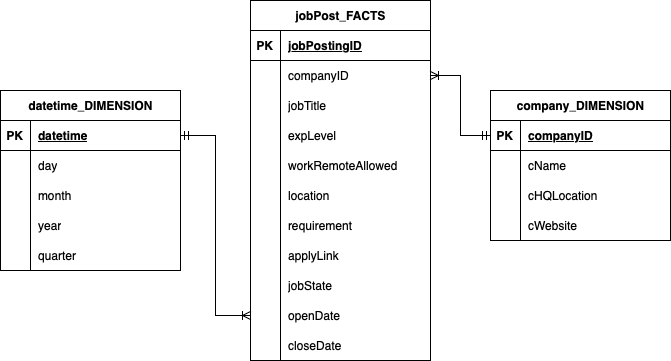

The diagram above was exported from draw.io. Its source (the exported page's mxGraphModel, read from the mxfile embedded in the PNG):
<mxGraphModel dx="1804" dy="624" grid="1" gridSize="10" guides="1" tooltips="1" connect="1" arrows="1" fold="1" page="1" pageScale="1" pageWidth="850" pageHeight="1100" background="#ffffff" math="0" shadow="0">
  <root>
    <mxCell id="0" />
    <mxCell id="1" parent="0" />
    <mxCell id="22BJfPpsbBKYWUTy9Bx3-1" value="jobPost_FACTS" style="shape=table;startSize=30;container=1;collapsible=1;childLayout=tableLayout;fixedRows=1;rowLines=0;fontStyle=1;align=center;resizeLast=1;html=1;" parent="1" vertex="1">
      <mxGeometry x="140" y="200" width="180" height="360" as="geometry" />
    </mxCell>
    <mxCell id="22BJfPpsbBKYWUTy9Bx3-2" value="" style="shape=tableRow;horizontal=0;startSize=0;swimlaneHead=0;swimlaneBody=0;fillColor=none;collapsible=0;dropTarget=0;points=[[0,0.5],[1,0.5]];portConstraint=eastwest;top=0;left=0;right=0;bottom=1;" parent="22BJfPpsbBKYWUTy9Bx3-1" vertex="1">
      <mxGeometry y="30" width="180" height="30" as="geometry" />
    </mxCell>
    <mxCell id="22BJfPpsbBKYWUTy9Bx3-3" value="PK" style="shape=partialRectangle;connectable=0;fillColor=none;top=0;left=0;bottom=0;right=0;fontStyle=1;overflow=hidden;whiteSpace=wrap;html=1;" parent="22BJfPpsbBKYWUTy9Bx3-2" vertex="1">
      <mxGeometry width="30" height="30" as="geometry">
        <mxRectangle width="30" height="30" as="alternateBounds" />
      </mxGeometry>
    </mxCell>
    <mxCell id="22BJfPpsbBKYWUTy9Bx3-4" value="jobPostingID" style="shape=partialRectangle;connectable=0;fillColor=none;top=0;left=0;bottom=0;right=0;align=left;spacingLeft=6;fontStyle=5;overflow=hidden;whiteSpace=wrap;html=1;" parent="22BJfPpsbBKYWUTy9Bx3-2" vertex="1">
      <mxGeometry x="30" width="150" height="30" as="geometry">
        <mxRectangle width="150" height="30" as="alternateBounds" />
      </mxGeometry>
    </mxCell>
    <mxCell id="22BJfPpsbBKYWUTy9Bx3-5" value="" style="shape=tableRow;horizontal=0;startSize=0;swimlaneHead=0;swimlaneBody=0;fillColor=none;collapsible=0;dropTarget=0;points=[[0,0.5],[1,0.5]];portConstraint=eastwest;top=0;left=0;right=0;bottom=0;" parent="22BJfPpsbBKYWUTy9Bx3-1" vertex="1">
      <mxGeometry y="60" width="180" height="30" as="geometry" />
    </mxCell>
    <mxCell id="22BJfPpsbBKYWUTy9Bx3-6" value="" style="shape=partialRectangle;connectable=0;fillColor=none;top=0;left=0;bottom=0;right=0;editable=1;overflow=hidden;whiteSpace=wrap;html=1;" parent="22BJfPpsbBKYWUTy9Bx3-5" vertex="1">
      <mxGeometry width="30" height="30" as="geometry">
        <mxRectangle width="30" height="30" as="alternateBounds" />
      </mxGeometry>
    </mxCell>
    <mxCell id="22BJfPpsbBKYWUTy9Bx3-7" value="companyID" style="shape=partialRectangle;connectable=0;fillColor=none;top=0;left=0;bottom=0;right=0;align=left;spacingLeft=6;overflow=hidden;whiteSpace=wrap;html=1;" parent="22BJfPpsbBKYWUTy9Bx3-5" vertex="1">
      <mxGeometry x="30" width="150" height="30" as="geometry">
        <mxRectangle width="150" height="30" as="alternateBounds" />
      </mxGeometry>
    </mxCell>
    <mxCell id="22BJfPpsbBKYWUTy9Bx3-8" value="" style="shape=tableRow;horizontal=0;startSize=0;swimlaneHead=0;swimlaneBody=0;fillColor=none;collapsible=0;dropTarget=0;points=[[0,0.5],[1,0.5]];portConstraint=eastwest;top=0;left=0;right=0;bottom=0;" parent="22BJfPpsbBKYWUTy9Bx3-1" vertex="1">
      <mxGeometry y="90" width="180" height="30" as="geometry" />
    </mxCell>
    <mxCell id="22BJfPpsbBKYWUTy9Bx3-9" value="" style="shape=partialRectangle;connectable=0;fillColor=none;top=0;left=0;bottom=0;right=0;editable=1;overflow=hidden;whiteSpace=wrap;html=1;" parent="22BJfPpsbBKYWUTy9Bx3-8" vertex="1">
      <mxGeometry width="30" height="30" as="geometry">
        <mxRectangle width="30" height="30" as="alternateBounds" />
      </mxGeometry>
    </mxCell>
    <mxCell id="22BJfPpsbBKYWUTy9Bx3-10" value="jobTitle" style="shape=partialRectangle;connectable=0;fillColor=none;top=0;left=0;bottom=0;right=0;align=left;spacingLeft=6;overflow=hidden;whiteSpace=wrap;html=1;" parent="22BJfPpsbBKYWUTy9Bx3-8" vertex="1">
      <mxGeometry x="30" width="150" height="30" as="geometry">
        <mxRectangle width="150" height="30" as="alternateBounds" />
      </mxGeometry>
    </mxCell>
    <mxCell id="X6wbn4og2-xB0mh2ei0R-7" value="" style="shape=tableRow;horizontal=0;startSize=0;swimlaneHead=0;swimlaneBody=0;fillColor=none;collapsible=0;dropTarget=0;points=[[0,0.5],[1,0.5]];portConstraint=eastwest;top=0;left=0;right=0;bottom=0;" parent="22BJfPpsbBKYWUTy9Bx3-1" vertex="1">
      <mxGeometry y="120" width="180" height="30" as="geometry" />
    </mxCell>
    <mxCell id="X6wbn4og2-xB0mh2ei0R-8" value="" style="shape=partialRectangle;connectable=0;fillColor=none;top=0;left=0;bottom=0;right=0;editable=1;overflow=hidden;whiteSpace=wrap;html=1;" parent="X6wbn4og2-xB0mh2ei0R-7" vertex="1">
      <mxGeometry width="30" height="30" as="geometry">
        <mxRectangle width="30" height="30" as="alternateBounds" />
      </mxGeometry>
    </mxCell>
    <mxCell id="X6wbn4og2-xB0mh2ei0R-9" value="expLevel" style="shape=partialRectangle;connectable=0;fillColor=none;top=0;left=0;bottom=0;right=0;align=left;spacingLeft=6;overflow=hidden;whiteSpace=wrap;html=1;" parent="X6wbn4og2-xB0mh2ei0R-7" vertex="1">
      <mxGeometry x="30" width="150" height="30" as="geometry">
        <mxRectangle width="150" height="30" as="alternateBounds" />
      </mxGeometry>
    </mxCell>
    <mxCell id="22BJfPpsbBKYWUTy9Bx3-11" value="" style="shape=tableRow;horizontal=0;startSize=0;swimlaneHead=0;swimlaneBody=0;fillColor=none;collapsible=0;dropTarget=0;points=[[0,0.5],[1,0.5]];portConstraint=eastwest;top=0;left=0;right=0;bottom=0;" parent="22BJfPpsbBKYWUTy9Bx3-1" vertex="1">
      <mxGeometry y="150" width="180" height="30" as="geometry" />
    </mxCell>
    <mxCell id="22BJfPpsbBKYWUTy9Bx3-12" value="" style="shape=partialRectangle;connectable=0;fillColor=none;top=0;left=0;bottom=0;right=0;editable=1;overflow=hidden;whiteSpace=wrap;html=1;" parent="22BJfPpsbBKYWUTy9Bx3-11" vertex="1">
      <mxGeometry width="30" height="30" as="geometry">
        <mxRectangle width="30" height="30" as="alternateBounds" />
      </mxGeometry>
    </mxCell>
    <mxCell id="22BJfPpsbBKYWUTy9Bx3-13" value="workRemoteAllowed" style="shape=partialRectangle;connectable=0;fillColor=none;top=0;left=0;bottom=0;right=0;align=left;spacingLeft=6;overflow=hidden;whiteSpace=wrap;html=1;" parent="22BJfPpsbBKYWUTy9Bx3-11" vertex="1">
      <mxGeometry x="30" width="150" height="30" as="geometry">
        <mxRectangle width="150" height="30" as="alternateBounds" />
      </mxGeometry>
    </mxCell>
    <mxCell id="X6wbn4og2-xB0mh2ei0R-1" value="" style="shape=tableRow;horizontal=0;startSize=0;swimlaneHead=0;swimlaneBody=0;fillColor=none;collapsible=0;dropTarget=0;points=[[0,0.5],[1,0.5]];portConstraint=eastwest;top=0;left=0;right=0;bottom=0;" parent="22BJfPpsbBKYWUTy9Bx3-1" vertex="1">
      <mxGeometry y="180" width="180" height="30" as="geometry" />
    </mxCell>
    <mxCell id="X6wbn4og2-xB0mh2ei0R-2" value="" style="shape=partialRectangle;connectable=0;fillColor=none;top=0;left=0;bottom=0;right=0;editable=1;overflow=hidden;whiteSpace=wrap;html=1;" parent="X6wbn4og2-xB0mh2ei0R-1" vertex="1">
      <mxGeometry width="30" height="30" as="geometry">
        <mxRectangle width="30" height="30" as="alternateBounds" />
      </mxGeometry>
    </mxCell>
    <mxCell id="X6wbn4og2-xB0mh2ei0R-3" value="location" style="shape=partialRectangle;connectable=0;fillColor=none;top=0;left=0;bottom=0;right=0;align=left;spacingLeft=6;overflow=hidden;whiteSpace=wrap;html=1;" parent="X6wbn4og2-xB0mh2ei0R-1" vertex="1">
      <mxGeometry x="30" width="150" height="30" as="geometry">
        <mxRectangle width="150" height="30" as="alternateBounds" />
      </mxGeometry>
    </mxCell>
    <mxCell id="X6wbn4og2-xB0mh2ei0R-4" value="" style="shape=tableRow;horizontal=0;startSize=0;swimlaneHead=0;swimlaneBody=0;fillColor=none;collapsible=0;dropTarget=0;points=[[0,0.5],[1,0.5]];portConstraint=eastwest;top=0;left=0;right=0;bottom=0;" parent="22BJfPpsbBKYWUTy9Bx3-1" vertex="1">
      <mxGeometry y="210" width="180" height="30" as="geometry" />
    </mxCell>
    <mxCell id="X6wbn4og2-xB0mh2ei0R-5" value="" style="shape=partialRectangle;connectable=0;fillColor=none;top=0;left=0;bottom=0;right=0;editable=1;overflow=hidden;whiteSpace=wrap;html=1;" parent="X6wbn4og2-xB0mh2ei0R-4" vertex="1">
      <mxGeometry width="30" height="30" as="geometry">
        <mxRectangle width="30" height="30" as="alternateBounds" />
      </mxGeometry>
    </mxCell>
    <mxCell id="X6wbn4og2-xB0mh2ei0R-6" value="requirement" style="shape=partialRectangle;connectable=0;fillColor=none;top=0;left=0;bottom=0;right=0;align=left;spacingLeft=6;overflow=hidden;whiteSpace=wrap;html=1;" parent="X6wbn4og2-xB0mh2ei0R-4" vertex="1">
      <mxGeometry x="30" width="150" height="30" as="geometry">
        <mxRectangle width="150" height="30" as="alternateBounds" />
      </mxGeometry>
    </mxCell>
    <mxCell id="X6wbn4og2-xB0mh2ei0R-45" value="" style="shape=tableRow;horizontal=0;startSize=0;swimlaneHead=0;swimlaneBody=0;fillColor=none;collapsible=0;dropTarget=0;points=[[0,0.5],[1,0.5]];portConstraint=eastwest;top=0;left=0;right=0;bottom=0;" parent="22BJfPpsbBKYWUTy9Bx3-1" vertex="1">
      <mxGeometry y="240" width="180" height="30" as="geometry" />
    </mxCell>
    <mxCell id="X6wbn4og2-xB0mh2ei0R-46" value="" style="shape=partialRectangle;connectable=0;fillColor=none;top=0;left=0;bottom=0;right=0;editable=1;overflow=hidden;whiteSpace=wrap;html=1;" parent="X6wbn4og2-xB0mh2ei0R-45" vertex="1">
      <mxGeometry width="30" height="30" as="geometry">
        <mxRectangle width="30" height="30" as="alternateBounds" />
      </mxGeometry>
    </mxCell>
    <mxCell id="X6wbn4og2-xB0mh2ei0R-47" value="applyLink" style="shape=partialRectangle;connectable=0;fillColor=none;top=0;left=0;bottom=0;right=0;align=left;spacingLeft=6;overflow=hidden;whiteSpace=wrap;html=1;" parent="X6wbn4og2-xB0mh2ei0R-45" vertex="1">
      <mxGeometry x="30" width="150" height="30" as="geometry">
        <mxRectangle width="150" height="30" as="alternateBounds" />
      </mxGeometry>
    </mxCell>
    <mxCell id="X6wbn4og2-xB0mh2ei0R-80" value="" style="shape=tableRow;horizontal=0;startSize=0;swimlaneHead=0;swimlaneBody=0;fillColor=none;collapsible=0;dropTarget=0;points=[[0,0.5],[1,0.5]];portConstraint=eastwest;top=0;left=0;right=0;bottom=0;" parent="22BJfPpsbBKYWUTy9Bx3-1" vertex="1">
      <mxGeometry y="270" width="180" height="30" as="geometry" />
    </mxCell>
    <mxCell id="X6wbn4og2-xB0mh2ei0R-81" value="" style="shape=partialRectangle;connectable=0;fillColor=none;top=0;left=0;bottom=0;right=0;editable=1;overflow=hidden;whiteSpace=wrap;html=1;" parent="X6wbn4og2-xB0mh2ei0R-80" vertex="1">
      <mxGeometry width="30" height="30" as="geometry">
        <mxRectangle width="30" height="30" as="alternateBounds" />
      </mxGeometry>
    </mxCell>
    <mxCell id="X6wbn4og2-xB0mh2ei0R-82" value="jobState" style="shape=partialRectangle;connectable=0;fillColor=none;top=0;left=0;bottom=0;right=0;align=left;spacingLeft=6;overflow=hidden;whiteSpace=wrap;html=1;" parent="X6wbn4og2-xB0mh2ei0R-80" vertex="1">
      <mxGeometry x="30" width="150" height="30" as="geometry">
        <mxRectangle width="150" height="30" as="alternateBounds" />
      </mxGeometry>
    </mxCell>
    <mxCell id="X6wbn4og2-xB0mh2ei0R-83" value="" style="shape=tableRow;horizontal=0;startSize=0;swimlaneHead=0;swimlaneBody=0;fillColor=none;collapsible=0;dropTarget=0;points=[[0,0.5],[1,0.5]];portConstraint=eastwest;top=0;left=0;right=0;bottom=0;" parent="22BJfPpsbBKYWUTy9Bx3-1" vertex="1">
      <mxGeometry y="300" width="180" height="30" as="geometry" />
    </mxCell>
    <mxCell id="X6wbn4og2-xB0mh2ei0R-84" value="" style="shape=partialRectangle;connectable=0;fillColor=none;top=0;left=0;bottom=0;right=0;editable=1;overflow=hidden;whiteSpace=wrap;html=1;" parent="X6wbn4og2-xB0mh2ei0R-83" vertex="1">
      <mxGeometry width="30" height="30" as="geometry">
        <mxRectangle width="30" height="30" as="alternateBounds" />
      </mxGeometry>
    </mxCell>
    <mxCell id="X6wbn4og2-xB0mh2ei0R-85" value="openDate" style="shape=partialRectangle;connectable=0;fillColor=none;top=0;left=0;bottom=0;right=0;align=left;spacingLeft=6;overflow=hidden;whiteSpace=wrap;html=1;" parent="X6wbn4og2-xB0mh2ei0R-83" vertex="1">
      <mxGeometry x="30" width="150" height="30" as="geometry">
        <mxRectangle width="150" height="30" as="alternateBounds" />
      </mxGeometry>
    </mxCell>
    <mxCell id="X6wbn4og2-xB0mh2ei0R-116" value="" style="shape=tableRow;horizontal=0;startSize=0;swimlaneHead=0;swimlaneBody=0;fillColor=none;collapsible=0;dropTarget=0;points=[[0,0.5],[1,0.5]];portConstraint=eastwest;top=0;left=0;right=0;bottom=0;" parent="22BJfPpsbBKYWUTy9Bx3-1" vertex="1">
      <mxGeometry y="330" width="180" height="30" as="geometry" />
    </mxCell>
    <mxCell id="X6wbn4og2-xB0mh2ei0R-117" value="" style="shape=partialRectangle;connectable=0;fillColor=none;top=0;left=0;bottom=0;right=0;editable=1;overflow=hidden;whiteSpace=wrap;html=1;" parent="X6wbn4og2-xB0mh2ei0R-116" vertex="1">
      <mxGeometry width="30" height="30" as="geometry">
        <mxRectangle width="30" height="30" as="alternateBounds" />
      </mxGeometry>
    </mxCell>
    <mxCell id="X6wbn4og2-xB0mh2ei0R-118" value="closeDate" style="shape=partialRectangle;connectable=0;fillColor=none;top=0;left=0;bottom=0;right=0;align=left;spacingLeft=6;overflow=hidden;whiteSpace=wrap;html=1;" parent="X6wbn4og2-xB0mh2ei0R-116" vertex="1">
      <mxGeometry x="30" width="150" height="30" as="geometry">
        <mxRectangle width="150" height="30" as="alternateBounds" />
      </mxGeometry>
    </mxCell>
    <mxCell id="X6wbn4og2-xB0mh2ei0R-10" value="company_DIMENSION" style="shape=table;startSize=30;container=1;collapsible=1;childLayout=tableLayout;fixedRows=1;rowLines=0;fontStyle=1;align=center;resizeLast=1;html=1;" parent="1" vertex="1">
      <mxGeometry x="380" y="290" width="180" height="150" as="geometry" />
    </mxCell>
    <mxCell id="X6wbn4og2-xB0mh2ei0R-11" value="" style="shape=tableRow;horizontal=0;startSize=0;swimlaneHead=0;swimlaneBody=0;fillColor=none;collapsible=0;dropTarget=0;points=[[0,0.5],[1,0.5]];portConstraint=eastwest;top=0;left=0;right=0;bottom=1;" parent="X6wbn4og2-xB0mh2ei0R-10" vertex="1">
      <mxGeometry y="30" width="180" height="30" as="geometry" />
    </mxCell>
    <mxCell id="X6wbn4og2-xB0mh2ei0R-12" value="PK" style="shape=partialRectangle;connectable=0;fillColor=none;top=0;left=0;bottom=0;right=0;fontStyle=1;overflow=hidden;whiteSpace=wrap;html=1;" parent="X6wbn4og2-xB0mh2ei0R-11" vertex="1">
      <mxGeometry width="30" height="30" as="geometry">
        <mxRectangle width="30" height="30" as="alternateBounds" />
      </mxGeometry>
    </mxCell>
    <mxCell id="X6wbn4og2-xB0mh2ei0R-13" value="companyID" style="shape=partialRectangle;connectable=0;fillColor=none;top=0;left=0;bottom=0;right=0;align=left;spacingLeft=6;fontStyle=5;overflow=hidden;whiteSpace=wrap;html=1;" parent="X6wbn4og2-xB0mh2ei0R-11" vertex="1">
      <mxGeometry x="30" width="150" height="30" as="geometry">
        <mxRectangle width="150" height="30" as="alternateBounds" />
      </mxGeometry>
    </mxCell>
    <mxCell id="X6wbn4og2-xB0mh2ei0R-14" value="" style="shape=tableRow;horizontal=0;startSize=0;swimlaneHead=0;swimlaneBody=0;fillColor=none;collapsible=0;dropTarget=0;points=[[0,0.5],[1,0.5]];portConstraint=eastwest;top=0;left=0;right=0;bottom=0;" parent="X6wbn4og2-xB0mh2ei0R-10" vertex="1">
      <mxGeometry y="60" width="180" height="30" as="geometry" />
    </mxCell>
    <mxCell id="X6wbn4og2-xB0mh2ei0R-15" value="" style="shape=partialRectangle;connectable=0;fillColor=none;top=0;left=0;bottom=0;right=0;editable=1;overflow=hidden;whiteSpace=wrap;html=1;" parent="X6wbn4og2-xB0mh2ei0R-14" vertex="1">
      <mxGeometry width="30" height="30" as="geometry">
        <mxRectangle width="30" height="30" as="alternateBounds" />
      </mxGeometry>
    </mxCell>
    <mxCell id="X6wbn4og2-xB0mh2ei0R-16" value="cName" style="shape=partialRectangle;connectable=0;fillColor=none;top=0;left=0;bottom=0;right=0;align=left;spacingLeft=6;overflow=hidden;whiteSpace=wrap;html=1;" parent="X6wbn4og2-xB0mh2ei0R-14" vertex="1">
      <mxGeometry x="30" width="150" height="30" as="geometry">
        <mxRectangle width="150" height="30" as="alternateBounds" />
      </mxGeometry>
    </mxCell>
    <mxCell id="X6wbn4og2-xB0mh2ei0R-17" value="" style="shape=tableRow;horizontal=0;startSize=0;swimlaneHead=0;swimlaneBody=0;fillColor=none;collapsible=0;dropTarget=0;points=[[0,0.5],[1,0.5]];portConstraint=eastwest;top=0;left=0;right=0;bottom=0;" parent="X6wbn4og2-xB0mh2ei0R-10" vertex="1">
      <mxGeometry y="90" width="180" height="30" as="geometry" />
    </mxCell>
    <mxCell id="X6wbn4og2-xB0mh2ei0R-18" value="" style="shape=partialRectangle;connectable=0;fillColor=none;top=0;left=0;bottom=0;right=0;editable=1;overflow=hidden;whiteSpace=wrap;html=1;" parent="X6wbn4og2-xB0mh2ei0R-17" vertex="1">
      <mxGeometry width="30" height="30" as="geometry">
        <mxRectangle width="30" height="30" as="alternateBounds" />
      </mxGeometry>
    </mxCell>
    <mxCell id="X6wbn4og2-xB0mh2ei0R-19" value="cHQLocation" style="shape=partialRectangle;connectable=0;fillColor=none;top=0;left=0;bottom=0;right=0;align=left;spacingLeft=6;overflow=hidden;whiteSpace=wrap;html=1;" parent="X6wbn4og2-xB0mh2ei0R-17" vertex="1">
      <mxGeometry x="30" width="150" height="30" as="geometry">
        <mxRectangle width="150" height="30" as="alternateBounds" />
      </mxGeometry>
    </mxCell>
    <mxCell id="X6wbn4og2-xB0mh2ei0R-20" value="" style="shape=tableRow;horizontal=0;startSize=0;swimlaneHead=0;swimlaneBody=0;fillColor=none;collapsible=0;dropTarget=0;points=[[0,0.5],[1,0.5]];portConstraint=eastwest;top=0;left=0;right=0;bottom=0;" parent="X6wbn4og2-xB0mh2ei0R-10" vertex="1">
      <mxGeometry y="120" width="180" height="30" as="geometry" />
    </mxCell>
    <mxCell id="X6wbn4og2-xB0mh2ei0R-21" value="" style="shape=partialRectangle;connectable=0;fillColor=none;top=0;left=0;bottom=0;right=0;editable=1;overflow=hidden;whiteSpace=wrap;html=1;" parent="X6wbn4og2-xB0mh2ei0R-20" vertex="1">
      <mxGeometry width="30" height="30" as="geometry">
        <mxRectangle width="30" height="30" as="alternateBounds" />
      </mxGeometry>
    </mxCell>
    <mxCell id="X6wbn4og2-xB0mh2ei0R-22" value="cWebsite" style="shape=partialRectangle;connectable=0;fillColor=none;top=0;left=0;bottom=0;right=0;align=left;spacingLeft=6;overflow=hidden;whiteSpace=wrap;html=1;" parent="X6wbn4og2-xB0mh2ei0R-20" vertex="1">
      <mxGeometry x="30" width="150" height="30" as="geometry">
        <mxRectangle width="150" height="30" as="alternateBounds" />
      </mxGeometry>
    </mxCell>
    <mxCell id="X6wbn4og2-xB0mh2ei0R-79" style="edgeStyle=orthogonalEdgeStyle;rounded=0;orthogonalLoop=1;jettySize=auto;html=1;exitX=1;exitY=0.5;exitDx=0;exitDy=0;entryX=0;entryY=0.5;entryDx=0;entryDy=0;endArrow=ERmandOne;endFill=0;startArrow=ERoneToMany;startFill=0;" parent="1" source="22BJfPpsbBKYWUTy9Bx3-5" target="X6wbn4og2-xB0mh2ei0R-11" edge="1">
      <mxGeometry relative="1" as="geometry" />
    </mxCell>
    <mxCell id="X6wbn4og2-xB0mh2ei0R-86" value="datetime_DIMENSION" style="shape=table;startSize=30;container=1;collapsible=1;childLayout=tableLayout;fixedRows=1;rowLines=0;fontStyle=1;align=center;resizeLast=1;html=1;" parent="1" vertex="1">
      <mxGeometry x="-110" y="290" width="180" height="180" as="geometry" />
    </mxCell>
    <mxCell id="X6wbn4og2-xB0mh2ei0R-87" value="" style="shape=tableRow;horizontal=0;startSize=0;swimlaneHead=0;swimlaneBody=0;fillColor=none;collapsible=0;dropTarget=0;points=[[0,0.5],[1,0.5]];portConstraint=eastwest;top=0;left=0;right=0;bottom=1;" parent="X6wbn4og2-xB0mh2ei0R-86" vertex="1">
      <mxGeometry y="30" width="180" height="30" as="geometry" />
    </mxCell>
    <mxCell id="X6wbn4og2-xB0mh2ei0R-88" value="PK" style="shape=partialRectangle;connectable=0;fillColor=none;top=0;left=0;bottom=0;right=0;fontStyle=1;overflow=hidden;whiteSpace=wrap;html=1;" parent="X6wbn4og2-xB0mh2ei0R-87" vertex="1">
      <mxGeometry width="30" height="30" as="geometry">
        <mxRectangle width="30" height="30" as="alternateBounds" />
      </mxGeometry>
    </mxCell>
    <mxCell id="X6wbn4og2-xB0mh2ei0R-89" value="datetime" style="shape=partialRectangle;connectable=0;fillColor=none;top=0;left=0;bottom=0;right=0;align=left;spacingLeft=6;fontStyle=5;overflow=hidden;whiteSpace=wrap;html=1;" parent="X6wbn4og2-xB0mh2ei0R-87" vertex="1">
      <mxGeometry x="30" width="150" height="30" as="geometry">
        <mxRectangle width="150" height="30" as="alternateBounds" />
      </mxGeometry>
    </mxCell>
    <mxCell id="X6wbn4og2-xB0mh2ei0R-90" value="" style="shape=tableRow;horizontal=0;startSize=0;swimlaneHead=0;swimlaneBody=0;fillColor=none;collapsible=0;dropTarget=0;points=[[0,0.5],[1,0.5]];portConstraint=eastwest;top=0;left=0;right=0;bottom=0;" parent="X6wbn4og2-xB0mh2ei0R-86" vertex="1">
      <mxGeometry y="60" width="180" height="30" as="geometry" />
    </mxCell>
    <mxCell id="X6wbn4og2-xB0mh2ei0R-91" value="" style="shape=partialRectangle;connectable=0;fillColor=none;top=0;left=0;bottom=0;right=0;editable=1;overflow=hidden;whiteSpace=wrap;html=1;" parent="X6wbn4og2-xB0mh2ei0R-90" vertex="1">
      <mxGeometry width="30" height="30" as="geometry">
        <mxRectangle width="30" height="30" as="alternateBounds" />
      </mxGeometry>
    </mxCell>
    <mxCell id="X6wbn4og2-xB0mh2ei0R-92" value="day" style="shape=partialRectangle;connectable=0;fillColor=none;top=0;left=0;bottom=0;right=0;align=left;spacingLeft=6;overflow=hidden;whiteSpace=wrap;html=1;" parent="X6wbn4og2-xB0mh2ei0R-90" vertex="1">
      <mxGeometry x="30" width="150" height="30" as="geometry">
        <mxRectangle width="150" height="30" as="alternateBounds" />
      </mxGeometry>
    </mxCell>
    <mxCell id="X6wbn4og2-xB0mh2ei0R-93" value="" style="shape=tableRow;horizontal=0;startSize=0;swimlaneHead=0;swimlaneBody=0;fillColor=none;collapsible=0;dropTarget=0;points=[[0,0.5],[1,0.5]];portConstraint=eastwest;top=0;left=0;right=0;bottom=0;" parent="X6wbn4og2-xB0mh2ei0R-86" vertex="1">
      <mxGeometry y="90" width="180" height="30" as="geometry" />
    </mxCell>
    <mxCell id="X6wbn4og2-xB0mh2ei0R-94" value="" style="shape=partialRectangle;connectable=0;fillColor=none;top=0;left=0;bottom=0;right=0;editable=1;overflow=hidden;whiteSpace=wrap;html=1;" parent="X6wbn4og2-xB0mh2ei0R-93" vertex="1">
      <mxGeometry width="30" height="30" as="geometry">
        <mxRectangle width="30" height="30" as="alternateBounds" />
      </mxGeometry>
    </mxCell>
    <mxCell id="X6wbn4og2-xB0mh2ei0R-95" value="month" style="shape=partialRectangle;connectable=0;fillColor=none;top=0;left=0;bottom=0;right=0;align=left;spacingLeft=6;overflow=hidden;whiteSpace=wrap;html=1;" parent="X6wbn4og2-xB0mh2ei0R-93" vertex="1">
      <mxGeometry x="30" width="150" height="30" as="geometry">
        <mxRectangle width="150" height="30" as="alternateBounds" />
      </mxGeometry>
    </mxCell>
    <mxCell id="X6wbn4og2-xB0mh2ei0R-96" value="" style="shape=tableRow;horizontal=0;startSize=0;swimlaneHead=0;swimlaneBody=0;fillColor=none;collapsible=0;dropTarget=0;points=[[0,0.5],[1,0.5]];portConstraint=eastwest;top=0;left=0;right=0;bottom=0;" parent="X6wbn4og2-xB0mh2ei0R-86" vertex="1">
      <mxGeometry y="120" width="180" height="30" as="geometry" />
    </mxCell>
    <mxCell id="X6wbn4og2-xB0mh2ei0R-97" value="" style="shape=partialRectangle;connectable=0;fillColor=none;top=0;left=0;bottom=0;right=0;editable=1;overflow=hidden;whiteSpace=wrap;html=1;" parent="X6wbn4og2-xB0mh2ei0R-96" vertex="1">
      <mxGeometry width="30" height="30" as="geometry">
        <mxRectangle width="30" height="30" as="alternateBounds" />
      </mxGeometry>
    </mxCell>
    <mxCell id="X6wbn4og2-xB0mh2ei0R-98" value="year" style="shape=partialRectangle;connectable=0;fillColor=none;top=0;left=0;bottom=0;right=0;align=left;spacingLeft=6;overflow=hidden;whiteSpace=wrap;html=1;" parent="X6wbn4og2-xB0mh2ei0R-96" vertex="1">
      <mxGeometry x="30" width="150" height="30" as="geometry">
        <mxRectangle width="150" height="30" as="alternateBounds" />
      </mxGeometry>
    </mxCell>
    <mxCell id="X6wbn4og2-xB0mh2ei0R-113" value="" style="shape=tableRow;horizontal=0;startSize=0;swimlaneHead=0;swimlaneBody=0;fillColor=none;collapsible=0;dropTarget=0;points=[[0,0.5],[1,0.5]];portConstraint=eastwest;top=0;left=0;right=0;bottom=0;" parent="X6wbn4og2-xB0mh2ei0R-86" vertex="1">
      <mxGeometry y="150" width="180" height="30" as="geometry" />
    </mxCell>
    <mxCell id="X6wbn4og2-xB0mh2ei0R-114" value="" style="shape=partialRectangle;connectable=0;fillColor=none;top=0;left=0;bottom=0;right=0;editable=1;overflow=hidden;whiteSpace=wrap;html=1;" parent="X6wbn4og2-xB0mh2ei0R-113" vertex="1">
      <mxGeometry width="30" height="30" as="geometry">
        <mxRectangle width="30" height="30" as="alternateBounds" />
      </mxGeometry>
    </mxCell>
    <mxCell id="X6wbn4og2-xB0mh2ei0R-115" value="quarter" style="shape=partialRectangle;connectable=0;fillColor=none;top=0;left=0;bottom=0;right=0;align=left;spacingLeft=6;overflow=hidden;whiteSpace=wrap;html=1;" parent="X6wbn4og2-xB0mh2ei0R-113" vertex="1">
      <mxGeometry x="30" width="150" height="30" as="geometry">
        <mxRectangle width="150" height="30" as="alternateBounds" />
      </mxGeometry>
    </mxCell>
    <mxCell id="X6wbn4og2-xB0mh2ei0R-99" style="edgeStyle=orthogonalEdgeStyle;rounded=0;orthogonalLoop=1;jettySize=auto;html=1;exitX=0;exitY=0.5;exitDx=0;exitDy=0;entryX=1;entryY=0.5;entryDx=0;entryDy=0;endArrow=ERmandOne;endFill=0;startArrow=ERoneToMany;startFill=0;" parent="1" source="X6wbn4og2-xB0mh2ei0R-83" target="X6wbn4og2-xB0mh2ei0R-87" edge="1">
      <mxGeometry relative="1" as="geometry" />
    </mxCell>
  </root>
</mxGraphModel>